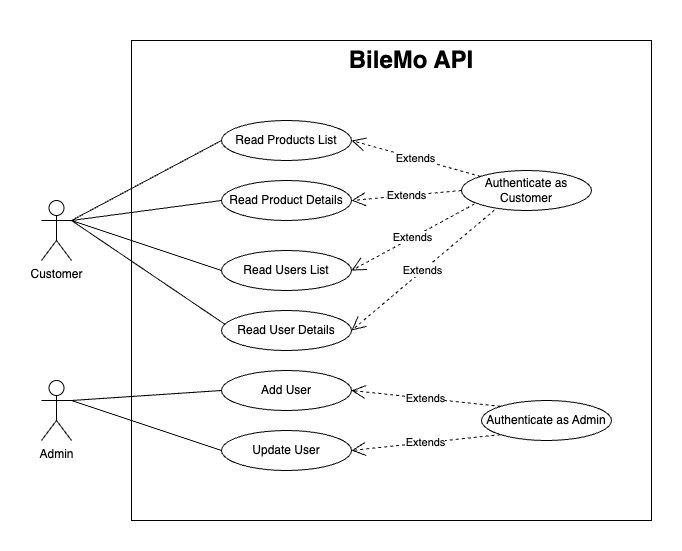

The diagram above was exported from draw.io. Its source (the exported page's mxGraphModel, read from the mxfile embedded in the PNG):
<mxGraphModel dx="954" dy="727" grid="1" gridSize="10" guides="1" tooltips="1" connect="1" arrows="1" fold="1" page="1" pageScale="1" pageWidth="827" pageHeight="1169" math="0" shadow="0">
  <root>
    <mxCell id="0" />
    <mxCell id="1" parent="0" />
    <mxCell id="EVedpzp4dRtA6F41h2_1-1" value="Customer" style="shape=umlActor;verticalLabelPosition=bottom;verticalAlign=top;html=1;outlineConnect=0;" vertex="1" parent="1">
      <mxGeometry x="150" y="200" width="30" height="60" as="geometry" />
    </mxCell>
    <mxCell id="EVedpzp4dRtA6F41h2_1-4" value="Read Products List" style="ellipse;whiteSpace=wrap;html=1;" vertex="1" parent="1">
      <mxGeometry x="330" y="120" width="130" height="40" as="geometry" />
    </mxCell>
    <mxCell id="EVedpzp4dRtA6F41h2_1-5" value="Read Product Details" style="ellipse;whiteSpace=wrap;html=1;" vertex="1" parent="1">
      <mxGeometry x="330" y="180" width="130" height="40" as="geometry" />
    </mxCell>
    <mxCell id="EVedpzp4dRtA6F41h2_1-6" value="Read Users List" style="ellipse;whiteSpace=wrap;html=1;" vertex="1" parent="1">
      <mxGeometry x="330" y="250" width="130" height="40" as="geometry" />
    </mxCell>
    <mxCell id="EVedpzp4dRtA6F41h2_1-7" value="Read User Details" style="ellipse;whiteSpace=wrap;html=1;" vertex="1" parent="1">
      <mxGeometry x="330" y="310" width="130" height="40" as="geometry" />
    </mxCell>
    <mxCell id="EVedpzp4dRtA6F41h2_1-8" value="Add User" style="ellipse;whiteSpace=wrap;html=1;" vertex="1" parent="1">
      <mxGeometry x="330" y="370" width="130" height="40" as="geometry" />
    </mxCell>
    <mxCell id="EVedpzp4dRtA6F41h2_1-9" value="Update User" style="ellipse;whiteSpace=wrap;html=1;" vertex="1" parent="1">
      <mxGeometry x="330" y="430" width="130" height="40" as="geometry" />
    </mxCell>
    <mxCell id="EVedpzp4dRtA6F41h2_1-11" value="" style="rounded=0;whiteSpace=wrap;html=1;strokeWidth=1;fillColor=none;" vertex="1" parent="1">
      <mxGeometry x="240" y="40" width="520" height="480" as="geometry" />
    </mxCell>
    <mxCell id="EVedpzp4dRtA6F41h2_1-12" value="&lt;h1&gt;BileMo API&lt;/h1&gt;" style="text;html=1;strokeColor=none;fillColor=none;spacing=5;spacingTop=-20;whiteSpace=wrap;overflow=hidden;rounded=0;align=center;" vertex="1" parent="1">
      <mxGeometry x="450" y="40" width="140" height="40" as="geometry" />
    </mxCell>
    <mxCell id="EVedpzp4dRtA6F41h2_1-14" value="Authenticate as Customer" style="ellipse;whiteSpace=wrap;html=1;" vertex="1" parent="1">
      <mxGeometry x="570" y="170" width="130" height="40" as="geometry" />
    </mxCell>
    <mxCell id="EVedpzp4dRtA6F41h2_1-15" value="Authenticate as Admin" style="ellipse;whiteSpace=wrap;html=1;" vertex="1" parent="1">
      <mxGeometry x="590" y="400" width="130" height="40" as="geometry" />
    </mxCell>
    <mxCell id="EVedpzp4dRtA6F41h2_1-16" value="Admin" style="shape=umlActor;verticalLabelPosition=bottom;verticalAlign=top;html=1;outlineConnect=0;strokeWidth=1;fillColor=none;" vertex="1" parent="1">
      <mxGeometry x="150" y="380" width="30" height="60" as="geometry" />
    </mxCell>
    <mxCell id="EVedpzp4dRtA6F41h2_1-18" value="" style="endArrow=none;html=1;rounded=0;entryX=0;entryY=0.5;entryDx=0;entryDy=0;" edge="1" parent="1" target="EVedpzp4dRtA6F41h2_1-4">
      <mxGeometry width="50" height="50" relative="1" as="geometry">
        <mxPoint x="180" y="220" as="sourcePoint" />
        <mxPoint x="230" y="170" as="targetPoint" />
      </mxGeometry>
    </mxCell>
    <mxCell id="EVedpzp4dRtA6F41h2_1-19" value="" style="endArrow=none;html=1;rounded=0;entryX=0;entryY=0.5;entryDx=0;entryDy=0;" edge="1" parent="1" target="EVedpzp4dRtA6F41h2_1-5">
      <mxGeometry width="50" height="50" relative="1" as="geometry">
        <mxPoint x="180" y="220" as="sourcePoint" />
        <mxPoint x="340" y="150" as="targetPoint" />
      </mxGeometry>
    </mxCell>
    <mxCell id="EVedpzp4dRtA6F41h2_1-20" value="" style="endArrow=none;html=1;rounded=0;entryX=0;entryY=0.5;entryDx=0;entryDy=0;exitX=1;exitY=0.3333333333333333;exitDx=0;exitDy=0;exitPerimeter=0;" edge="1" parent="1" source="EVedpzp4dRtA6F41h2_1-1" target="EVedpzp4dRtA6F41h2_1-6">
      <mxGeometry width="50" height="50" relative="1" as="geometry">
        <mxPoint x="200" y="240" as="sourcePoint" />
        <mxPoint x="350" y="160" as="targetPoint" />
      </mxGeometry>
    </mxCell>
    <mxCell id="EVedpzp4dRtA6F41h2_1-21" value="" style="endArrow=none;html=1;rounded=0;entryX=0.023;entryY=0.338;entryDx=0;entryDy=0;entryPerimeter=0;exitX=1;exitY=0.3333333333333333;exitDx=0;exitDy=0;exitPerimeter=0;" edge="1" parent="1" source="EVedpzp4dRtA6F41h2_1-1" target="EVedpzp4dRtA6F41h2_1-7">
      <mxGeometry width="50" height="50" relative="1" as="geometry">
        <mxPoint x="210" y="250" as="sourcePoint" />
        <mxPoint x="360" y="170" as="targetPoint" />
      </mxGeometry>
    </mxCell>
    <mxCell id="EVedpzp4dRtA6F41h2_1-22" value="" style="endArrow=none;html=1;rounded=0;entryX=0;entryY=0.5;entryDx=0;entryDy=0;" edge="1" parent="1" target="EVedpzp4dRtA6F41h2_1-8">
      <mxGeometry width="50" height="50" relative="1" as="geometry">
        <mxPoint x="180" y="400" as="sourcePoint" />
        <mxPoint x="330" y="300" as="targetPoint" />
      </mxGeometry>
    </mxCell>
    <mxCell id="EVedpzp4dRtA6F41h2_1-23" value="" style="endArrow=none;html=1;rounded=0;entryX=0;entryY=0.5;entryDx=0;entryDy=0;exitX=1;exitY=0.3333333333333333;exitDx=0;exitDy=0;exitPerimeter=0;" edge="1" parent="1" source="EVedpzp4dRtA6F41h2_1-16">
      <mxGeometry width="50" height="50" relative="1" as="geometry">
        <mxPoint x="180" y="530" as="sourcePoint" />
        <mxPoint x="330" y="450" as="targetPoint" />
      </mxGeometry>
    </mxCell>
    <mxCell id="EVedpzp4dRtA6F41h2_1-24" value="Extends" style="endArrow=open;endSize=12;dashed=1;html=1;rounded=0;exitX=0;exitY=0;exitDx=0;exitDy=0;entryX=1;entryY=0.5;entryDx=0;entryDy=0;" edge="1" parent="1" source="EVedpzp4dRtA6F41h2_1-14" target="EVedpzp4dRtA6F41h2_1-4">
      <mxGeometry width="160" relative="1" as="geometry">
        <mxPoint x="420" y="310" as="sourcePoint" />
        <mxPoint x="580" y="310" as="targetPoint" />
      </mxGeometry>
    </mxCell>
    <mxCell id="EVedpzp4dRtA6F41h2_1-25" value="Extends" style="endArrow=open;endSize=12;dashed=1;html=1;rounded=0;exitX=0;exitY=0.5;exitDx=0;exitDy=0;entryX=1;entryY=0.5;entryDx=0;entryDy=0;" edge="1" parent="1" source="EVedpzp4dRtA6F41h2_1-14" target="EVedpzp4dRtA6F41h2_1-5">
      <mxGeometry width="160" relative="1" as="geometry">
        <mxPoint x="580" y="200" as="sourcePoint" />
        <mxPoint x="470" y="150" as="targetPoint" />
      </mxGeometry>
    </mxCell>
    <mxCell id="EVedpzp4dRtA6F41h2_1-26" value="Extends" style="endArrow=open;endSize=12;dashed=1;html=1;rounded=0;exitX=0;exitY=0;exitDx=0;exitDy=0;entryX=1;entryY=0.5;entryDx=0;entryDy=0;" edge="1" parent="1" source="EVedpzp4dRtA6F41h2_1-15" target="EVedpzp4dRtA6F41h2_1-8">
      <mxGeometry width="160" relative="1" as="geometry">
        <mxPoint x="590" y="210" as="sourcePoint" />
        <mxPoint x="480" y="160" as="targetPoint" />
      </mxGeometry>
    </mxCell>
    <mxCell id="EVedpzp4dRtA6F41h2_1-27" value="Extends" style="endArrow=open;endSize=12;dashed=1;html=1;rounded=0;exitX=0.1;exitY=0.838;exitDx=0;exitDy=0;entryX=1;entryY=0.5;entryDx=0;entryDy=0;exitPerimeter=0;" edge="1" parent="1" source="EVedpzp4dRtA6F41h2_1-14" target="EVedpzp4dRtA6F41h2_1-6">
      <mxGeometry width="160" relative="1" as="geometry">
        <mxPoint x="600" y="220" as="sourcePoint" />
        <mxPoint x="490" y="170" as="targetPoint" />
      </mxGeometry>
    </mxCell>
    <mxCell id="EVedpzp4dRtA6F41h2_1-28" value="Extends" style="endArrow=open;endSize=12;dashed=1;html=1;rounded=0;exitX=0.254;exitY=0.988;exitDx=0;exitDy=0;entryX=1;entryY=0.5;entryDx=0;entryDy=0;exitPerimeter=0;" edge="1" parent="1" source="EVedpzp4dRtA6F41h2_1-14" target="EVedpzp4dRtA6F41h2_1-7">
      <mxGeometry width="160" relative="1" as="geometry">
        <mxPoint x="610" y="230" as="sourcePoint" />
        <mxPoint x="500" y="180" as="targetPoint" />
      </mxGeometry>
    </mxCell>
    <mxCell id="EVedpzp4dRtA6F41h2_1-29" value="Extends" style="endArrow=open;endSize=12;dashed=1;html=1;rounded=0;exitX=0;exitY=1;exitDx=0;exitDy=0;entryX=1;entryY=0.5;entryDx=0;entryDy=0;" edge="1" parent="1" source="EVedpzp4dRtA6F41h2_1-15" target="EVedpzp4dRtA6F41h2_1-9">
      <mxGeometry width="160" relative="1" as="geometry">
        <mxPoint x="620" y="240" as="sourcePoint" />
        <mxPoint x="510" y="190" as="targetPoint" />
      </mxGeometry>
    </mxCell>
  </root>
</mxGraphModel>